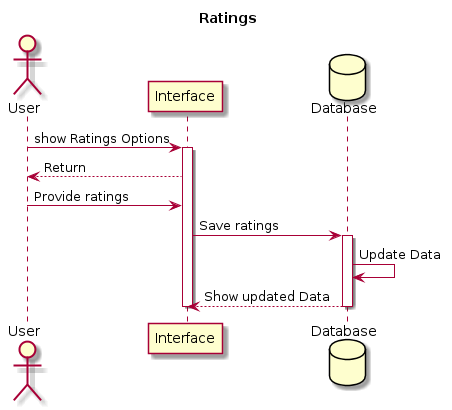

The diagram above was rendered by PlantUML. Its source (embedded in the PNG):
@startuml
actor User
participant Interface
database Database

title Ratings

User -> Interface : show Ratings Options
activate Interface

Interface --> User : Return

User -> Interface : Provide ratings


Interface -> Database : Save ratings
activate Database

Database -> Database : Update Data
Database --> Interface : Show updated Data
deactivate Database
deactivate Interface
@enduml